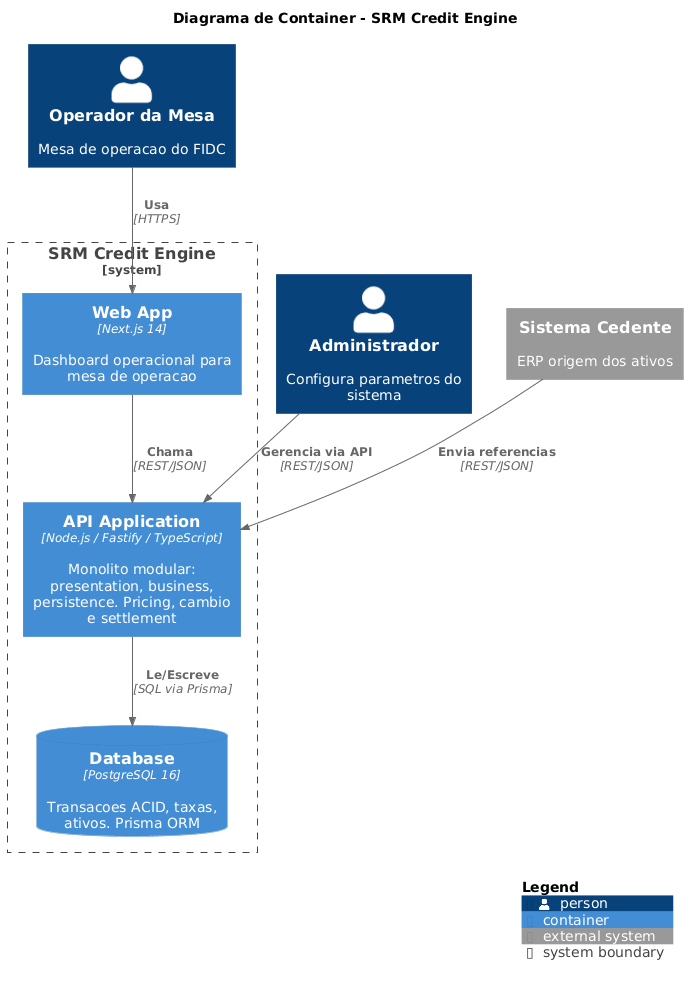

The diagram above was rendered by PlantUML. Its source (embedded in the PNG):
@startuml c4-container
!include https://raw.githubusercontent.com/plantuml-stdlib/C4-PlantUML/master/C4_Container.puml

title Diagrama de Container - SRM Credit Engine

Person(operador, "Operador da Mesa", "Mesa de operacao do FIDC")
Person(admin, "Administrador", "Configura parametros do sistema")

System_Boundary(srm, "SRM Credit Engine") {
    Container(web, "Web App", "Next.js 14", "Dashboard operacional para mesa de operacao")
    Container(api, "API Application", "Node.js / Fastify / TypeScript", "Monolito modular: presentation, business, persistence. Pricing, cambio e settlement")
    ContainerDb(db, "Database", "PostgreSQL 16", "Transacoes ACID, taxas, ativos. Prisma ORM")
}

System_Ext(cedente, "Sistema Cedente", "ERP origem dos ativos")

Rel(operador, web, "Usa", "HTTPS")
Rel(admin, api, "Gerencia via API", "REST/JSON")
Rel(web, api, "Chama", "REST/JSON")
Rel(api, db, "Le/Escreve", "SQL via Prisma")
Rel(cedente, api, "Envia referencias", "REST/JSON")

SHOW_LEGEND()
@enduml